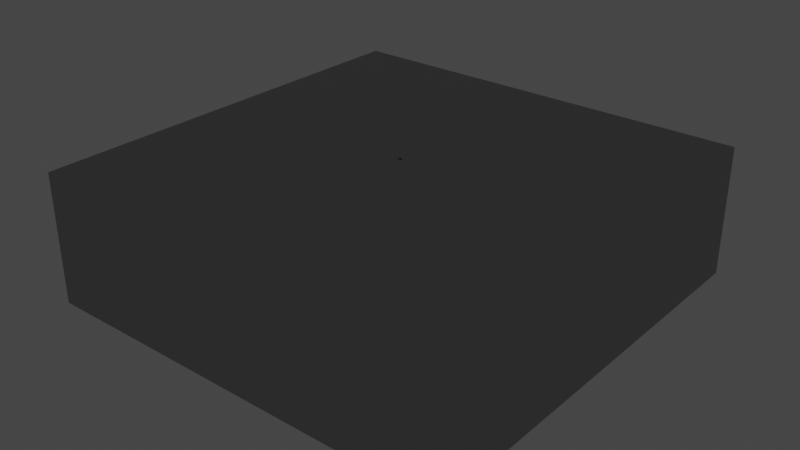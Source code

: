 # Source: blend.blend  (saved by Blender 4.2.66; exported with 4.5.12 LTS)
import bpy
from mathutils import Matrix  # noqa: F401  (used for matrix-valued properties, if any)

bpy.ops.wm.read_factory_settings(use_empty=True)
scene = bpy.context.scene
scene.name = 'Scene'

# ---- collections
col_collection = bpy.data.collections.new('Collection'); scene.collection.children.link(col_collection)
col_collection_2 = bpy.data.collections.new('Collection 2'); scene.collection.children.link(col_collection_2)

# ---- materials (node trees are filled in below, after node groups)
mat_material = bpy.data.materials.new('Material')
mat_material.alpha_threshold = 0.0
mat_material.roughness = 0.5
mat_material.line_color = (0.0, 0.0, 0.0, 1.0)
mat_material_002 = bpy.data.materials.new('Material.002')
mat_material_003 = bpy.data.materials.new('Material.003')
mat_material_004 = bpy.data.materials.new('Material.004')
mat_material_001 = bpy.data.materials.new('Material.001')
mat_material_005 = bpy.data.materials.new('Material.005')

# ---- material node trees
mat_material.use_nodes = True; mat_material.node_tree.nodes.clear()
_N = mat_material.node_tree.nodes; _L = mat_material.node_tree.links
n0 = _N.new('ShaderNodeOutputMaterial'); n0.name = 'Material Output'; n0.location = (300, 300)
n1 = _N.new('ShaderNodeBsdfPrincipled'); n1.name = 'Principled BSDF'; n1.location = (10, 300)
n1.distribution = 'GGX'
n1.subsurface_method = 'RANDOM_WALK_SKIN'
n1.inputs[0].default_value = (0.4963, 0.1086, 0.0, 1.0)
n1.inputs[3].default_value = 1.45
n1.inputs[27].default_value = (0.0, 0.0, 0.0, 1.0)
n1.inputs[28].default_value = 1.0
_L.new(n1.outputs[0], n0.inputs[0])
n0.is_active_output = True
mat_material_002.use_nodes = True; mat_material_002.node_tree.nodes.clear()
_N = mat_material_002.node_tree.nodes; _L = mat_material_002.node_tree.links
n0 = _N.new('ShaderNodeBsdfPrincipled'); n0.name = 'Principled BSDF'; n0.location = (10, 300)
n0.distribution = 'GGX'
n0.subsurface_method = 'RANDOM_WALK_SKIN'
n0.inputs[1].default_value = 1.0
n0.inputs[2].default_value = 0.0
n0.inputs[3].default_value = 1.45
n0.inputs[27].default_value = (0.0, 0.0, 0.0, 1.0)
n0.inputs[28].default_value = 1.0
n1 = _N.new('ShaderNodeOutputMaterial'); n1.name = 'Material Output'; n1.location = (300, 300)
_L.new(n0.outputs[0], n1.inputs[0])
n1.is_active_output = True
mat_material_003.use_nodes = True; mat_material_003.node_tree.nodes.clear()
_N = mat_material_003.node_tree.nodes; _L = mat_material_003.node_tree.links
n0 = _N.new('ShaderNodeOutputMaterial'); n0.name = 'Material Output'; n0.location = (300, 300)
n0.is_active_output = True
mat_material_004.use_nodes = True; mat_material_004.node_tree.nodes.clear()
_N = mat_material_004.node_tree.nodes; _L = mat_material_004.node_tree.links
n0 = _N.new('ShaderNodeBsdfPrincipled'); n0.name = 'Principled BSDF'; n0.location = (10, 300)
n0.distribution = 'GGX'
n0.subsurface_method = 'RANDOM_WALK_SKIN'
n0.inputs[0].default_value = (1.0, 1.0, 1.0, 1.0)
n0.inputs[2].default_value = 0.001
n0.inputs[3].default_value = 1.45
n0.inputs[13].default_value = 0.3
n0.inputs[18].default_value = 1.0
n0.inputs[27].default_value = (0.0, 0.0, 0.0, 1.0)
n0.inputs[28].default_value = 1.0
n1 = _N.new('ShaderNodeOutputMaterial'); n1.name = 'Material Output'; n1.location = (300, 300)
_L.new(n0.outputs[0], n1.inputs[0])
n1.is_active_output = True
mat_material_001.use_nodes = True; mat_material_001.node_tree.nodes.clear()
_N = mat_material_001.node_tree.nodes; _L = mat_material_001.node_tree.links
n0 = _N.new('ShaderNodeBsdfPrincipled'); n0.name = 'Principled BSDF'; n0.location = (10, 300)
n0.distribution = 'GGX'
n0.subsurface_method = 'RANDOM_WALK_SKIN'
n0.inputs[0].default_value = (0.4878, 0.4878, 0.4878, 1.0)
n0.inputs[1].default_value = 1.0
n0.inputs[3].default_value = 1.45
n0.inputs[27].default_value = (0.0, 0.0, 0.0, 1.0)
n0.inputs[28].default_value = 1.0
n1 = _N.new('ShaderNodeOutputMaterial'); n1.name = 'Material Output'; n1.location = (300, 300)
_L.new(n0.outputs[0], n1.inputs[0])
n1.is_active_output = True
mat_material_005.use_nodes = True; mat_material_005.node_tree.nodes.clear()
_N = mat_material_005.node_tree.nodes; _L = mat_material_005.node_tree.links
n0 = _N.new('ShaderNodeBsdfPrincipled'); n0.name = 'Principled BSDF'; n0.location = (10, 300)
n0.distribution = 'GGX'
n0.subsurface_method = 'RANDOM_WALK_SKIN'
n0.inputs[0].default_value = (1.0, 1.0, 1.0, 1.0)
n0.inputs[2].default_value = 0.001
n0.inputs[3].default_value = 1.45
n0.inputs[4].default_value = 0.75
n0.inputs[12].default_value = 1.0
n0.inputs[13].default_value = 0.3
n0.inputs[18].default_value = 1.0
n0.inputs[27].default_value = (0.0, 0.0, 0.0, 1.0)
n0.inputs[28].default_value = 1.0
n1 = _N.new('ShaderNodeOutputMaterial'); n1.name = 'Material Output'; n1.location = (300, 300)
_L.new(n0.outputs[0], n1.inputs[0])
n1.is_active_output = True

# ---- world
world_world = bpy.data.worlds.new('World'); scene.world = world_world
world_world.use_nodes = True; world_world.node_tree.nodes.clear()
_N = world_world.node_tree.nodes; _L = world_world.node_tree.links
n0 = _N.new('ShaderNodeOutputWorld'); n0.name = 'World Output'; n0.location = (300, 300)
n1 = _N.new('ShaderNodeBackground'); n1.name = 'Background'; n1.location = (10, 300)
n1.inputs[0].default_value = (0.05088, 0.05088, 0.05088, 1.0)
_L.new(n1.outputs[0], n0.inputs[0])
n0.is_active_output = True
world_world.color = (0.05088, 0.05088, 0.05088)
world_world.use_sun_shadow = False
world_world.sun_shadow_jitter_overblur = 0.0

# ---- cameras
cam_camera_001 = bpy.data.cameras.new('Camera.001')
cam_camera_001.lens = 72.21

# ---- lights
light_area = bpy.data.lights.new('Area', 'AREA')
light_area.transmission_factor = 0.0
light_area.energy = 227.8
light_area.shadow_soft_size = 2.768
light_area.shadow_maximum_resolution = 0.006
light_area.use_absolute_resolution = True
light_area.size = 2.768
light_area.size_y = 1.0

# ---- meshes
me_cube = bpy.data.meshes.new('Cube')
me_cube.from_pydata([(1.0, 1.0, 1.0), (1.0, 1.0, -1.0), (1.0, -1.0, 1.0), (1.0, -1.0, -1.0), (-3.538, 1.0, -1.0), (-3.538, -1.0, -1.0), (-3.538, -1.0, 1.0), (-3.538, 1.0, 1.0), (1.552, 1.253, -1.253), (-0.9546, 1.253, -1.253), (1.552, 1.253, 1.253), (1.552, -1.253, 1.253), (1.552, -1.253, -1.253), (-0.9546, -1.253, 1.253), (-0.9546, -1.253, -1.253), (-0.9546, 1.253, 1.253), (-4.135, 1.253, -1.253), (-4.135, -1.253, -1.253), (-4.135, -1.253, 1.253), (-4.135, 1.253, 1.253), (-2.502, 1.0, -1.0), (-2.502, -1.0, -1.0), (-2.502, -1.0, 1.0), (-2.502, 1.0, 1.0)], [], [(2, 0, 10, 11), (5, 4, 16, 17), (1, 0, 2, 3), (4, 7, 19, 16), (7, 4, 20, 23), (0, 1, 8, 10), (15, 10, 8, 9, 16, 19), (10, 15, 19, 18, 13, 11), (14, 17, 16, 9, 8, 12), (12, 11, 13, 18, 17, 14), (3, 2, 11, 12), (7, 6, 18, 19), (6, 5, 17, 18), (1, 3, 12, 8), (21, 22, 23, 20), (4, 5, 21, 20), (6, 7, 23, 22), (5, 6, 22, 21)])
me_cube.polygons.foreach_set('material_index', [0, 0, 1, 0, 0, 0, 0, 0, 0, 0, 0, 0, 0, 0, 1, 0, 0, 0])
_uv = me_cube.uv_layers.new(name='UVMap')
_uv.uv.foreach_set('vector', [0.625, 0.75, 0.625, 0.5, 0.625, 0.5, 0.625, 0.75, 0.375, 0.0, 0.375, 0.25, 0.375, 0.25, 0.375, 0.0, 0.375, 0.5, 0.625, 0.5, 0.625, 0.75, 0.375, 0.75, 0.375, 0.25, 0.625, 0.25, 0.625, 0.25, 0.375, 0.25, 0.625, 0.25, 0.375, 0.25, 0.375, 0.25, 0.625, 0.25, 0.625, 0.5, 0.375, 0.5, 0.375, 0.5, 0.625, 0.5, 0.625, 0.25, 0.625, 0.5, 0.375, 0.5, 0.375, 0.25, 0.375, 0.25, 0.625, 0.25, 0.625, 0.5, 0.875, 0.5, 0.875, 0.5, 0.875, 0.75, 0.875, 0.75, 0.625, 0.75, 0.125, 0.75, 0.125, 0.75, 0.125, 0.5, 0.125, 0.5, 0.375, 0.5, 0.375, 0.75, 0.375, 0.75, 0.625, 0.75, 0.625, 1.0, 0.625, 1.0, 0.375, 1.0, 0.375, 1.0, 0.375, 0.75, 0.625, 0.75, 0.625, 0.75, 0.375, 0.75, 0.625, 0.25, 0.625, 0.0, 0.625, 0.0, 0.625, 0.25, 0.625, 0.0, 0.375, 0.0, 0.375, 0.0, 0.625, 0.0, 0.375, 0.5, 0.375, 0.75, 0.375, 0.75, 0.375, 0.5, 0.375, 0.0, 0.625, 0.0, 0.625, 0.25, 0.375, 0.25, 0.375, 0.25, 0.375, 0.0, 0.375, 0.0, 0.375, 0.25, 0.625, 0.0, 0.625, 0.25, 0.625, 0.25, 0.625, 0.0, 0.375, 0.0, 0.625, 0.0, 0.625, 0.0, 0.375, 0.0])
me_cube.materials.append(mat_material)
me_cube.materials.append(mat_material_002)
me_cube.materials.append(mat_material_003)
me_cube.materials.append(mat_material_004)
me_cube.use_mirror_vertex_groups = False
me_cube.update()
me_plane = bpy.data.meshes.new('Plane')
me_plane.from_pydata([(-1.0, -1.0, 0.0), (1.0, -1.0, 0.0), (-1.0, 1.0, 0.0), (1.0, 1.0, 0.0), (-1.0, 0.0, 0.0), (0.0, -1.0, 0.0), (1.0, 0.0, 0.0), (0.0, 1.0, 0.0), (0.0, 0.0, 0.0), (-1.0, -1.0, 0.6084), (1.0, -1.0, 0.6084), (-1.0, 1.0, 0.6084), (1.0, 1.0, 0.6084), (-1.0, 0.0, 0.6084), (0.0, -1.0, 0.6084), (1.0, 0.0, 0.6084), (0.0, 1.0, 0.6084), (-0.007499, -0.009003, 0.611), (0.01172, -0.009003, 0.611), (-0.007499, 0.01022, 0.611), (0.01172, 0.01022, 0.611), (-0.007499, 0.000608, 0.611), (0.002112, -0.009003, 0.611), (0.01172, 0.000608, 0.611), (0.002112, 0.01022, 0.611)], [], [(8, 6, 3, 7), (4, 8, 7, 2), (0, 5, 8, 4), (5, 1, 6, 8), (0, 4, 13, 9), (7, 3, 12, 16), (5, 0, 9, 14), (2, 7, 16, 11), (1, 5, 14, 10), (6, 1, 10, 15), (4, 2, 11, 13), (3, 6, 15, 12), (16, 12, 20, 24), (14, 9, 17, 22), (11, 16, 24, 19), (10, 14, 22, 18), (15, 10, 18, 23), (13, 11, 19, 21), (12, 15, 23, 20), (9, 13, 21, 17)])
_uv = me_plane.uv_layers.new(name='UVMap')
_uv.uv.foreach_set('vector', [0.5, 0.5, 1.0, 0.5, 1.0, 1.0, 0.5, 1.0, 0.0, 0.5, 0.5, 0.5, 0.5, 1.0, 0.0, 1.0, 0.0, 0.0, 0.5, 0.0, 0.5, 0.5, 0.0, 0.5, 0.5, 0.0, 1.0, 0.0, 1.0, 0.5, 0.5, 0.5, 0.0, 0.0, 0.0, 0.5, 0.0, 0.5, 0.0, 0.0, 0.5, 1.0, 1.0, 1.0, 1.0, 1.0, 0.5, 1.0, 0.5, 0.0, 0.0, 0.0, 0.0, 0.0, 0.5, 0.0, 0.0, 1.0, 0.5, 1.0, 0.5, 1.0, 0.0, 1.0, 1.0, 0.0, 0.5, 0.0, 0.5, 0.0, 1.0, 0.0, 1.0, 0.5, 1.0, 0.0, 1.0, 0.0, 1.0, 0.5, 0.0, 0.5, 0.0, 1.0, 0.0, 1.0, 0.0, 0.5, 1.0, 1.0, 1.0, 0.5, 1.0, 0.5, 1.0, 1.0, 0.5, 1.0, 1.0, 1.0, 1.0, 1.0, 0.5, 1.0, 0.5, 0.0, 0.0, 0.0, 0.0, 0.0, 0.5, 0.0, 0.0, 1.0, 0.5, 1.0, 0.5, 1.0, 0.0, 1.0, 1.0, 0.0, 0.5, 0.0, 0.5, 0.0, 1.0, 0.0, 1.0, 0.5, 1.0, 0.0, 1.0, 0.0, 1.0, 0.5, 0.0, 0.5, 0.0, 1.0, 0.0, 1.0, 0.0, 0.5, 1.0, 1.0, 1.0, 0.5, 1.0, 0.5, 1.0, 1.0, 0.0, 0.0, 0.0, 0.5, 0.0, 0.5, 0.0, 0.0])
me_plane.materials.append(mat_material_001)
me_plane.update()
me_icosphere = bpy.data.meshes.new('Icosphere')
me_icosphere.from_pydata([(6.688e-08, -0.2481, -0.4511), (0.5206, -0.6264, -0.0534), (-0.1989, -0.8602, -0.0534), (-0.6435, -0.2481, -0.05339), (-0.1989, 0.3639, -0.0534), (0.5206, 0.1301, -0.0534), (0.1989, -0.8602, 0.5902), (-0.5206, -0.6264, 0.5902), (-0.5206, 0.1301, 0.5902), (0.1989, 0.3639, 0.5902), (0.6435, -0.2481, 0.5901), (6.688e-08, -0.2481, 0.9879), (-0.1169, -0.6079, -0.3437), (0.306, -0.4705, -0.3437), (0.1891, -0.8302, -0.1099), (0.612, -0.2481, -0.1099), (0.306, -0.02581, -0.3437), (-0.3783, -0.2481, -0.3437), (-0.4952, -0.6079, -0.1099), (-0.1169, 0.1116, -0.3437), (-0.4952, 0.1116, -0.1099), (0.1891, 0.3339, -0.1099), (0.6843, -0.4705, 0.2684), (0.6843, -0.02581, 0.2684), (6.688e-08, -0.9676, 0.2684), (0.4229, -0.8302, 0.2684), (-0.6843, -0.4705, 0.2684), (-0.4229, -0.8302, 0.2684), (-0.4229, 0.3339, 0.2684), (-0.6843, -0.02581, 0.2684), (0.4229, 0.3339, 0.2684), (6.688e-08, 0.4714, 0.2684), (0.4952, -0.6079, 0.6466), (-0.1891, -0.8302, 0.6466), (-0.612, -0.2481, 0.6466), (-0.1891, 0.3339, 0.6466), (0.4952, 0.1116, 0.6466), (0.1169, -0.6079, 0.8804), (0.3783, -0.2481, 0.8804), (-0.306, -0.4705, 0.8804), (-0.306, -0.02581, 0.8804), (0.1169, 0.1116, 0.8804)], [], [(0, 13, 12), (1, 13, 15), (0, 12, 17), (0, 17, 19), (0, 19, 16), (1, 15, 22), (2, 14, 24), (3, 18, 26), (4, 20, 28), (5, 21, 30), (1, 22, 25), (2, 24, 27), (3, 26, 29), (4, 28, 31), (5, 30, 23), (6, 32, 37), (7, 33, 39), (8, 34, 40), (9, 35, 41), (10, 36, 38), (38, 41, 11), (38, 36, 41), (36, 9, 41), (41, 40, 11), (41, 35, 40), (35, 8, 40), (40, 39, 11), (40, 34, 39), (34, 7, 39), (39, 37, 11), (39, 33, 37), (33, 6, 37), (37, 38, 11), (37, 32, 38), (32, 10, 38), (23, 36, 10), (23, 30, 36), (30, 9, 36), (31, 35, 9), (31, 28, 35), (28, 8, 35), (29, 34, 8), (29, 26, 34), (26, 7, 34), (27, 33, 7), (27, 24, 33), (24, 6, 33), (25, 32, 6), (25, 22, 32), (22, 10, 32), (30, 31, 9), (30, 21, 31), (21, 4, 31), (28, 29, 8), (28, 20, 29), (20, 3, 29), (26, 27, 7), (26, 18, 27), (18, 2, 27), (24, 25, 6), (24, 14, 25), (14, 1, 25), (22, 23, 10), (22, 15, 23), (15, 5, 23), (16, 21, 5), (16, 19, 21), (19, 4, 21), (19, 20, 4), (19, 17, 20), (17, 3, 20), (17, 18, 3), (17, 12, 18), (12, 2, 18), (15, 16, 5), (15, 13, 16), (13, 0, 16), (12, 14, 2), (12, 13, 14), (13, 1, 14)])
_uv = me_icosphere.uv_layers.new(name='UVMap')
_uv.uv.foreach_set('vector', [0.1818, 0.0, 0.2273, 0.07873, 0.1364, 0.07873, 0.2727, 0.1575, 0.3182, 0.07873, 0.3636, 0.1575, 0.9091, 0.0, 0.9545, 0.07873, 0.8636, 0.07873, 0.7273, 0.0, 0.7727, 0.07873, 0.6818, 0.07873, 0.5455, 0.0, 0.5909, 0.07873, 0.5, 0.07873, 0.2727, 0.1575, 0.3636, 0.1575, 0.3182, 0.2362, 0.09091, 0.1575, 0.1818, 0.1575, 0.1364, 0.2362, 0.8182, 0.1575, 0.9091, 0.1575, 0.8636, 0.2362, 0.6364, 0.1575, 0.7273, 0.1575, 0.6818, 0.2362, 0.4545, 0.1575, 0.5455, 0.1575, 0.5, 0.2362, 0.2727, 0.1575, 0.3182, 0.2362, 0.2273, 0.2362, 0.09091, 0.1575, 0.1364, 0.2362, 0.04546, 0.2362, 0.8182, 0.1575, 0.8636, 0.2362, 0.7727, 0.2362, 0.6364, 0.1575, 0.6818, 0.2362, 0.5909, 0.2362, 0.4545, 0.1575, 0.5, 0.2362, 0.4091, 0.2362, 0.1818, 0.3149, 0.2727, 0.3149, 0.2273, 0.3937, 0.0, 0.3149, 0.09091, 0.3149, 0.04546, 0.3937, 0.7273, 0.3149, 0.8182, 0.3149, 0.7727, 0.3937, 0.5455, 0.3149, 0.6364, 0.3149, 0.5909, 0.3937, 0.3636, 0.3149, 0.4545, 0.3149, 0.4091, 0.3937, 0.4091, 0.3937, 0.5, 0.3937, 0.4545, 0.4724, 0.4091, 0.3937, 0.4545, 0.3149, 0.5, 0.3937, 0.4545, 0.3149, 0.5455, 0.3149, 0.5, 0.3937, 0.5909, 0.3937, 0.6818, 0.3937, 0.6364, 0.4724, 0.5909, 0.3937, 0.6364, 0.3149, 0.6818, 0.3937, 0.6364, 0.3149, 0.7273, 0.3149, 0.6818, 0.3937, 0.7727, 0.3937, 0.8636, 0.3937, 0.8182, 0.4724, 0.7727, 0.3937, 0.8182, 0.3149, 0.8636, 0.3937, 0.8182, 0.3149, 0.9091, 0.3149, 0.8636, 0.3937, 0.04546, 0.3937, 0.1364, 0.3937, 0.09091, 0.4724, 0.04546, 0.3937, 0.09091, 0.3149, 0.1364, 0.3937, 0.09091, 0.3149, 0.1818, 0.3149, 0.1364, 0.3937, 0.2273, 0.3937, 0.3182, 0.3937, 0.2727, 0.4724, 0.2273, 0.3937, 0.2727, 0.3149, 0.3182, 0.3937, 0.2727, 0.3149, 0.3636, 0.3149, 0.3182, 0.3937, 0.4091, 0.2362, 0.4545, 0.3149, 0.3636, 0.3149, 0.4091, 0.2362, 0.5, 0.2362, 0.4545, 0.3149, 0.5, 0.2362, 0.5455, 0.3149, 0.4545, 0.3149, 0.5909, 0.2362, 0.6364, 0.3149, 0.5455, 0.3149, 0.5909, 0.2362, 0.6818, 0.2362, 0.6364, 0.3149, 0.6818, 0.2362, 0.7273, 0.3149, 0.6364, 0.3149, 0.7727, 0.2362, 0.8182, 0.3149, 0.7273, 0.3149, 0.7727, 0.2362, 0.8636, 0.2362, 0.8182, 0.3149, 0.8636, 0.2362, 0.9091, 0.3149, 0.8182, 0.3149, 0.04546, 0.2362, 0.09091, 0.3149, 0.0, 0.3149, 0.04546, 0.2362, 0.1364, 0.2362, 0.09091, 0.3149, 0.1364, 0.2362, 0.1818, 0.3149, 0.09091, 0.3149, 0.2273, 0.2362, 0.2727, 0.3149, 0.1818, 0.3149, 0.2273, 0.2362, 0.3182, 0.2362, 0.2727, 0.3149, 0.3182, 0.2362, 0.3636, 0.3149, 0.2727, 0.3149, 0.5, 0.2362, 0.5909, 0.2362, 0.5455, 0.3149, 0.5, 0.2362, 0.5455, 0.1575, 0.5909, 0.2362, 0.5455, 0.1575, 0.6364, 0.1575, 0.5909, 0.2362, 0.6818, 0.2362, 0.7727, 0.2362, 0.7273, 0.3149, 0.6818, 0.2362, 0.7273, 0.1575, 0.7727, 0.2362, 0.7273, 0.1575, 0.8182, 0.1575, 0.7727, 0.2362, 0.8636, 0.2362, 0.9545, 0.2362, 0.9091, 0.3149, 0.8636, 0.2362, 0.9091, 0.1575, 0.9545, 0.2362, 0.9091, 0.1575, 1.0, 0.1575, 0.9545, 0.2362, 0.1364, 0.2362, 0.2273, 0.2362, 0.1818, 0.3149, 0.1364, 0.2362, 0.1818, 0.1575, 0.2273, 0.2362, 0.1818, 0.1575, 0.2727, 0.1575, 0.2273, 0.2362, 0.3182, 0.2362, 0.4091, 0.2362, 0.3636, 0.3149, 0.3182, 0.2362, 0.3636, 0.1575, 0.4091, 0.2362, 0.3636, 0.1575, 0.4545, 0.1575, 0.4091, 0.2362, 0.5, 0.07873, 0.5455, 0.1575, 0.4545, 0.1575, 0.5, 0.07873, 0.5909, 0.07873, 0.5455, 0.1575, 0.5909, 0.07873, 0.6364, 0.1575, 0.5455, 0.1575, 0.6818, 0.07873, 0.7273, 0.1575, 0.6364, 0.1575, 0.6818, 0.07873, 0.7727, 0.07873, 0.7273, 0.1575, 0.7727, 0.07873, 0.8182, 0.1575, 0.7273, 0.1575, 0.8636, 0.07873, 0.9091, 0.1575, 0.8182, 0.1575, 0.8636, 0.07873, 0.9545, 0.07873, 0.9091, 0.1575, 0.9545, 0.07873, 1.0, 0.1575, 0.9091, 0.1575, 0.3636, 0.1575, 0.4091, 0.07873, 0.4545, 0.1575, 0.3636, 0.1575, 0.3182, 0.07873, 0.4091, 0.07873, 0.3182, 0.07873, 0.3636, 0.0, 0.4091, 0.07873, 0.1364, 0.07873, 0.1818, 0.1575, 0.09091, 0.1575, 0.1364, 0.07873, 0.2273, 0.07873, 0.1818, 0.1575, 0.2273, 0.07873, 0.2727, 0.1575, 0.1818, 0.1575])
me_icosphere.materials.append(mat_material_005)
me_icosphere.update()

# ---- objects
ob_cube = bpy.data.objects.new('Cube', me_cube)
ob_plane = bpy.data.objects.new('Plane', me_plane)
ob_area = bpy.data.objects.new('Area', light_area)
ob_icosphere = bpy.data.objects.new('Icosphere', me_icosphere)
ob_camera = bpy.data.objects.new('Camera', cam_camera_001)

# ---- transforms, parenting, visibility, modifiers, constraints
ob_cube.location = (0.0, 0.0, 1.917)
ob_cube.scale = (0.1439, 1.133, 1.0)
ob_cube.lock_rotations_4d = False
ob_cube.empty_display_type = 'ARROWS'
ob_cube.lineart.crease_threshold = 0.0
ob_plane.location = (0.0, 0.0, 0.0)
ob_plane.scale = (11.73, 11.73, 11.73)
ob_area.location = (-2.382, 0.002478, 3.964)
ob_icosphere.location = (-2.356, 0.04843, 1.735)
ob_icosphere.rotation_euler = (0.2225, -4.874e-07, 0.411)
ob_icosphere.scale = (0.6273, 0.6273, 0.6273)
_m = ob_icosphere.modifiers.new('Subdivision', 'SUBSURF')
_m.levels = 0
ob_camera.location = (-5.942, 4.363, 2.879)
ob_camera.rotation_euler = (1.347, -0.02805, -2.245)

# ---- collection membership
col_collection.objects.link(ob_cube)
col_collection.objects.link(ob_plane)
col_collection_2.objects.link(ob_area)
col_collection_2.objects.link(ob_icosphere)
col_collection_2.objects.link(ob_camera)

# ---- scene / render settings (as saved in the file)
scene.camera = ob_icosphere
scene.frame_start = 1; scene.frame_end = 250; scene.frame_set(1)
scene.render.engine = 'CYCLES'
scene.cycles.sampling_pattern = 'TABULATED_SOBOL'
scene.cycles.use_light_tree = False
scene.view_settings.view_transform = 'Filmic'
bpy.context.view_layer.update()

# ---- added for rendering (the .blend has no active camera): camera
cam_auto = bpy.data.cameras.new('AutoCamera')
cam_auto.lens = 50.0
cam_auto.sensor_width = 36.0
cam_auto.clip_end = 1000.0
ob_auto_camera = bpy.data.objects.new('AutoCamera', cam_auto)
scene.collection.objects.link(ob_auto_camera)
ob_auto_camera.location = (31.408, -37.6897, 28.7103)
ob_auto_camera.rotation_euler = (1.09748, -7.21219e-08, 0.694738)
scene.camera = ob_auto_camera
bpy.context.view_layer.update()

